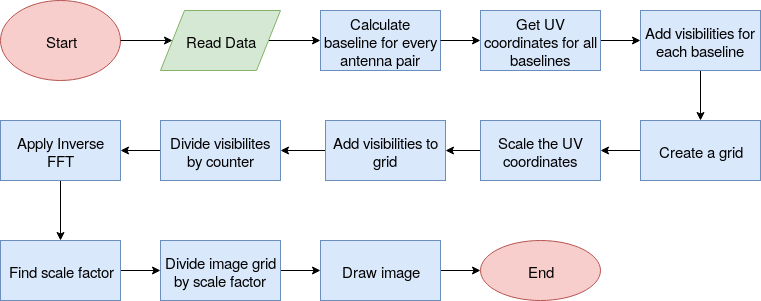

The diagram above was exported from draw.io. Its source (the exported page's mxGraphModel, read from the mxfile embedded in the PNG):
<mxGraphModel dx="803" dy="427" grid="1" gridSize="10" guides="1" tooltips="1" connect="1" arrows="1" fold="1" page="1" pageScale="1" pageWidth="850" pageHeight="1100" math="0" shadow="0">
  <root>
    <mxCell id="0" />
    <mxCell id="1" parent="0" />
    <mxCell id="pZ2veC7qzmJk2FVcTSjt-9" value="Start" style="ellipse;whiteSpace=wrap;html=1;fillColor=#f8cecc;strokeColor=#b85450;fontSize=15;" parent="1" vertex="1">
      <mxGeometry x="40" y="40" width="120" height="80" as="geometry" />
    </mxCell>
    <mxCell id="pZ2veC7qzmJk2FVcTSjt-11" value="" style="endArrow=classic;html=1;exitX=1;exitY=0.5;exitDx=0;exitDy=0;entryX=0;entryY=0.5;entryDx=0;entryDy=0;fontSize=15;" parent="1" source="pZ2veC7qzmJk2FVcTSjt-9" target="pZ2veC7qzmJk2FVcTSjt-16" edge="1">
      <mxGeometry width="50" height="50" relative="1" as="geometry">
        <mxPoint x="160" y="105" as="sourcePoint" />
        <mxPoint x="212" y="80" as="targetPoint" />
      </mxGeometry>
    </mxCell>
    <mxCell id="pZ2veC7qzmJk2FVcTSjt-12" value="Calculate baseline for every antenna pair" style="rounded=0;whiteSpace=wrap;html=1;fillColor=#dae8fc;strokeColor=#6c8ebf;fontSize=15;" parent="1" vertex="1">
      <mxGeometry x="360" y="50" width="120" height="60" as="geometry" />
    </mxCell>
    <mxCell id="pZ2veC7qzmJk2FVcTSjt-13" value="" style="endArrow=classic;html=1;exitX=1;exitY=0.5;exitDx=0;exitDy=0;entryX=0;entryY=0.5;entryDx=0;entryDy=0;fontSize=15;" parent="1" source="pZ2veC7qzmJk2FVcTSjt-16" target="pZ2veC7qzmJk2FVcTSjt-12" edge="1">
      <mxGeometry width="50" height="50" relative="1" as="geometry">
        <mxPoint x="308" y="80" as="sourcePoint" />
        <mxPoint x="370" y="160" as="targetPoint" />
      </mxGeometry>
    </mxCell>
    <mxCell id="pZ2veC7qzmJk2FVcTSjt-23" value="" style="edgeStyle=orthogonalEdgeStyle;rounded=0;orthogonalLoop=1;jettySize=auto;html=1;fontSize=15;" parent="1" source="pZ2veC7qzmJk2FVcTSjt-14" target="pZ2veC7qzmJk2FVcTSjt-22" edge="1">
      <mxGeometry relative="1" as="geometry" />
    </mxCell>
    <mxCell id="pZ2veC7qzmJk2FVcTSjt-14" value="Get UV coordinates for all baselines" style="rounded=0;whiteSpace=wrap;html=1;fillColor=#dae8fc;strokeColor=#6c8ebf;fontSize=15;" parent="1" vertex="1">
      <mxGeometry x="520" y="50" width="120" height="60" as="geometry" />
    </mxCell>
    <mxCell id="pZ2veC7qzmJk2FVcTSjt-25" value="" style="edgeStyle=orthogonalEdgeStyle;rounded=0;orthogonalLoop=1;jettySize=auto;html=1;fontSize=15;" parent="1" source="pZ2veC7qzmJk2FVcTSjt-22" target="pZ2veC7qzmJk2FVcTSjt-24" edge="1">
      <mxGeometry relative="1" as="geometry" />
    </mxCell>
    <mxCell id="pZ2veC7qzmJk2FVcTSjt-22" value="Add visibilities for each baseline" style="rounded=0;whiteSpace=wrap;html=1;fillColor=#dae8fc;strokeColor=#6c8ebf;fontSize=15;" parent="1" vertex="1">
      <mxGeometry x="680" y="50" width="120" height="60" as="geometry" />
    </mxCell>
    <mxCell id="pZ2veC7qzmJk2FVcTSjt-27" value="" style="edgeStyle=orthogonalEdgeStyle;rounded=0;orthogonalLoop=1;jettySize=auto;html=1;fontSize=15;" parent="1" source="pZ2veC7qzmJk2FVcTSjt-24" target="pZ2veC7qzmJk2FVcTSjt-26" edge="1">
      <mxGeometry relative="1" as="geometry" />
    </mxCell>
    <mxCell id="pZ2veC7qzmJk2FVcTSjt-24" value="Create a grid " style="rounded=0;whiteSpace=wrap;html=1;fillColor=#dae8fc;strokeColor=#6c8ebf;fontSize=15;" parent="1" vertex="1">
      <mxGeometry x="680" y="160" width="120" height="60" as="geometry" />
    </mxCell>
    <mxCell id="pZ2veC7qzmJk2FVcTSjt-29" value="" style="edgeStyle=orthogonalEdgeStyle;rounded=0;orthogonalLoop=1;jettySize=auto;html=1;fontSize=15;" parent="1" source="pZ2veC7qzmJk2FVcTSjt-26" target="pZ2veC7qzmJk2FVcTSjt-28" edge="1">
      <mxGeometry relative="1" as="geometry" />
    </mxCell>
    <mxCell id="pZ2veC7qzmJk2FVcTSjt-26" value="Scale the UV coordinates" style="rounded=0;whiteSpace=wrap;html=1;fillColor=#dae8fc;strokeColor=#6c8ebf;fontSize=15;" parent="1" vertex="1">
      <mxGeometry x="520" y="160" width="120" height="60" as="geometry" />
    </mxCell>
    <mxCell id="pZ2veC7qzmJk2FVcTSjt-31" value="" style="edgeStyle=orthogonalEdgeStyle;rounded=0;orthogonalLoop=1;jettySize=auto;html=1;fontSize=15;" parent="1" source="pZ2veC7qzmJk2FVcTSjt-28" target="pZ2veC7qzmJk2FVcTSjt-30" edge="1">
      <mxGeometry relative="1" as="geometry" />
    </mxCell>
    <mxCell id="pZ2veC7qzmJk2FVcTSjt-28" value="Add visibilities to grid" style="rounded=0;whiteSpace=wrap;html=1;fillColor=#dae8fc;strokeColor=#6c8ebf;fontSize=15;" parent="1" vertex="1">
      <mxGeometry x="365" y="160" width="120" height="60" as="geometry" />
    </mxCell>
    <mxCell id="pZ2veC7qzmJk2FVcTSjt-33" value="" style="edgeStyle=orthogonalEdgeStyle;rounded=0;orthogonalLoop=1;jettySize=auto;html=1;fontSize=15;" parent="1" source="pZ2veC7qzmJk2FVcTSjt-30" target="pZ2veC7qzmJk2FVcTSjt-32" edge="1">
      <mxGeometry relative="1" as="geometry" />
    </mxCell>
    <mxCell id="pZ2veC7qzmJk2FVcTSjt-30" value="Divide visibilites by counter" style="rounded=0;whiteSpace=wrap;html=1;fillColor=#dae8fc;strokeColor=#6c8ebf;fontSize=15;" parent="1" vertex="1">
      <mxGeometry x="200" y="160" width="120" height="60" as="geometry" />
    </mxCell>
    <mxCell id="pZ2veC7qzmJk2FVcTSjt-35" value="" style="edgeStyle=orthogonalEdgeStyle;rounded=0;orthogonalLoop=1;jettySize=auto;html=1;fontSize=15;" parent="1" source="pZ2veC7qzmJk2FVcTSjt-32" target="pZ2veC7qzmJk2FVcTSjt-34" edge="1">
      <mxGeometry relative="1" as="geometry" />
    </mxCell>
    <mxCell id="pZ2veC7qzmJk2FVcTSjt-32" value="Apply Inverse FFT" style="rounded=0;whiteSpace=wrap;html=1;fillColor=#dae8fc;strokeColor=#6c8ebf;fontSize=15;" parent="1" vertex="1">
      <mxGeometry x="40" y="160" width="120" height="60" as="geometry" />
    </mxCell>
    <mxCell id="pZ2veC7qzmJk2FVcTSjt-37" value="" style="edgeStyle=orthogonalEdgeStyle;rounded=0;orthogonalLoop=1;jettySize=auto;html=1;fontSize=15;" parent="1" source="pZ2veC7qzmJk2FVcTSjt-34" target="pZ2veC7qzmJk2FVcTSjt-36" edge="1">
      <mxGeometry relative="1" as="geometry" />
    </mxCell>
    <mxCell id="pZ2veC7qzmJk2FVcTSjt-34" value="Find scale factor" style="rounded=0;whiteSpace=wrap;html=1;fillColor=#dae8fc;strokeColor=#6c8ebf;fontSize=15;" parent="1" vertex="1">
      <mxGeometry x="40" y="280" width="120" height="60" as="geometry" />
    </mxCell>
    <mxCell id="pZ2veC7qzmJk2FVcTSjt-39" value="" style="edgeStyle=orthogonalEdgeStyle;rounded=0;orthogonalLoop=1;jettySize=auto;html=1;fontSize=15;" parent="1" source="pZ2veC7qzmJk2FVcTSjt-36" target="pZ2veC7qzmJk2FVcTSjt-38" edge="1">
      <mxGeometry relative="1" as="geometry" />
    </mxCell>
    <mxCell id="pZ2veC7qzmJk2FVcTSjt-36" value="Divide image grid by scale factor" style="rounded=0;whiteSpace=wrap;html=1;fillColor=#dae8fc;strokeColor=#6c8ebf;fontSize=15;" parent="1" vertex="1">
      <mxGeometry x="200" y="280" width="120" height="60" as="geometry" />
    </mxCell>
    <mxCell id="pZ2veC7qzmJk2FVcTSjt-41" value="" style="edgeStyle=orthogonalEdgeStyle;rounded=0;orthogonalLoop=1;jettySize=auto;html=1;fontSize=15;" parent="1" source="pZ2veC7qzmJk2FVcTSjt-38" target="pZ2veC7qzmJk2FVcTSjt-40" edge="1">
      <mxGeometry relative="1" as="geometry" />
    </mxCell>
    <mxCell id="pZ2veC7qzmJk2FVcTSjt-38" value="Draw image" style="rounded=0;whiteSpace=wrap;html=1;fillColor=#dae8fc;strokeColor=#6c8ebf;fontSize=15;" parent="1" vertex="1">
      <mxGeometry x="360" y="280" width="120" height="60" as="geometry" />
    </mxCell>
    <mxCell id="pZ2veC7qzmJk2FVcTSjt-15" value="" style="endArrow=classic;html=1;exitX=1;exitY=0.5;exitDx=0;exitDy=0;entryX=0;entryY=0.5;entryDx=0;entryDy=0;fontSize=15;" parent="1" source="pZ2veC7qzmJk2FVcTSjt-12" target="pZ2veC7qzmJk2FVcTSjt-14" edge="1">
      <mxGeometry width="50" height="50" relative="1" as="geometry">
        <mxPoint x="510" y="170" as="sourcePoint" />
        <mxPoint x="560" y="120" as="targetPoint" />
      </mxGeometry>
    </mxCell>
    <mxCell id="pZ2veC7qzmJk2FVcTSjt-16" value="Read Data" style="shape=parallelogram;perimeter=parallelogramPerimeter;whiteSpace=wrap;html=1;fillColor=#d5e8d4;strokeColor=#82b366;fontSize=15;" parent="1" vertex="1">
      <mxGeometry x="200" y="50" width="120" height="60" as="geometry" />
    </mxCell>
    <mxCell id="pZ2veC7qzmJk2FVcTSjt-40" value="End" style="ellipse;whiteSpace=wrap;html=1;fillColor=#f8cecc;strokeColor=#b85450;fontSize=15;" parent="1" vertex="1">
      <mxGeometry x="520" y="280" width="120" height="60" as="geometry" />
    </mxCell>
  </root>
</mxGraphModel>